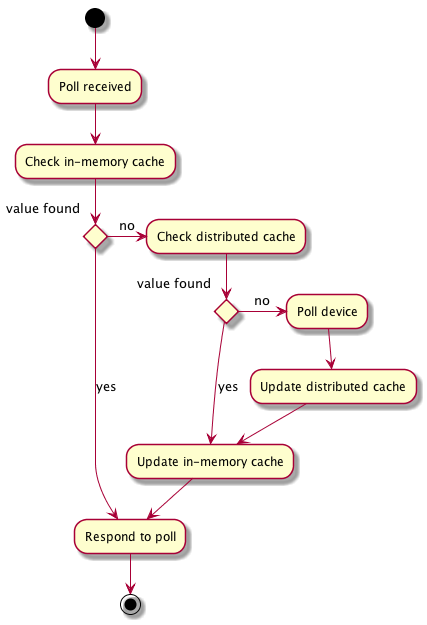

The diagram above was rendered by PlantUML. Its source (embedded in the PNG):
@startuml
(*) --> "Poll received"
--> "Check in-memory cache"
--> if "value found" then
  -->[yes] "Respond to poll"
  --> (*)
else
  -right->[no] "Check distributed cache"
  --> if "value found" then
    -->[yes] "Update in-memory cache"
    --> "Respond to poll"
  else
    -right->[no] "Poll device"
    --> "Update distributed cache"
    --> "Update in-memory cache"
  endif
endif
@enduml